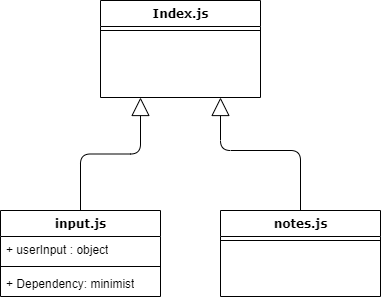

The diagram above was exported from draw.io. Its source (the exported page's mxGraphModel, read from the mxfile embedded in the PNG):
<mxGraphModel dx="868" dy="401" grid="1" gridSize="10" guides="1" tooltips="1" connect="1" arrows="1" fold="1" page="1" pageScale="1" pageWidth="1100" pageHeight="850" background="#ffffff" math="0" shadow="0">
  <root>
    <mxCell id="0" />
    <mxCell id="1" parent="0" />
    <mxCell id="78961159f06e98e8-127" style="edgeStyle=orthogonalEdgeStyle;html=1;labelBackgroundColor=none;startFill=0;startSize=8;endArrow=block;endFill=0;endSize=16;fontFamily=Verdana;fontSize=12;entryX=0.25;entryY=1;entryDx=0;entryDy=0;" parent="1" source="78961159f06e98e8-95" target="78961159f06e98e8-43" edge="1">
      <mxGeometry relative="1" as="geometry" />
    </mxCell>
    <mxCell id="78961159f06e98e8-126" style="edgeStyle=orthogonalEdgeStyle;html=1;labelBackgroundColor=none;startFill=0;startSize=8;endArrow=block;endFill=0;endSize=16;fontFamily=Verdana;fontSize=12;entryX=0.75;entryY=1;entryDx=0;entryDy=0;exitX=0.5;exitY=0;exitDx=0;exitDy=0;" parent="1" source="78961159f06e98e8-108" target="78961159f06e98e8-43" edge="1">
      <mxGeometry relative="1" as="geometry">
        <Array as="points">
          <mxPoint x="340" y="320" />
          <mxPoint x="260" y="320" />
        </Array>
        <mxPoint x="260" y="280" as="targetPoint" />
      </mxGeometry>
    </mxCell>
    <mxCell id="78961159f06e98e8-95" value="input.js" style="swimlane;html=1;fontStyle=1;align=center;verticalAlign=top;childLayout=stackLayout;horizontal=1;startSize=26;horizontalStack=0;resizeParent=1;resizeLast=0;collapsible=1;marginBottom=0;swimlaneFillColor=#ffffff;rounded=0;shadow=0;comic=0;labelBackgroundColor=none;strokeWidth=1;fillColor=none;fontFamily=Verdana;fontSize=12" parent="1" vertex="1">
      <mxGeometry x="40" y="380" width="160" height="86" as="geometry" />
    </mxCell>
    <mxCell id="78961159f06e98e8-96" value="+ userInput : object" style="text;html=1;strokeColor=none;fillColor=none;align=left;verticalAlign=top;spacingLeft=4;spacingRight=4;whiteSpace=wrap;overflow=hidden;rotatable=0;points=[[0,0.5],[1,0.5]];portConstraint=eastwest;" parent="78961159f06e98e8-95" vertex="1">
      <mxGeometry y="26" width="160" height="26" as="geometry" />
    </mxCell>
    <mxCell id="78961159f06e98e8-103" value="" style="line;html=1;strokeWidth=1;fillColor=none;align=left;verticalAlign=middle;spacingTop=-1;spacingLeft=3;spacingRight=3;rotatable=0;labelPosition=right;points=[];portConstraint=eastwest;" parent="78961159f06e98e8-95" vertex="1">
      <mxGeometry y="52" width="160" height="8" as="geometry" />
    </mxCell>
    <mxCell id="x_gTUSvn9BZbUsU8dAKP-2" value="+ Dependency: minimist" style="text;html=1;strokeColor=none;fillColor=none;align=left;verticalAlign=top;spacingLeft=4;spacingRight=4;whiteSpace=wrap;overflow=hidden;rotatable=0;points=[[0,0.5],[1,0.5]];portConstraint=eastwest;" vertex="1" parent="78961159f06e98e8-95">
      <mxGeometry y="60" width="160" height="26" as="geometry" />
    </mxCell>
    <mxCell id="78961159f06e98e8-43" value="Index.js" style="swimlane;html=1;fontStyle=1;align=center;verticalAlign=top;childLayout=stackLayout;horizontal=1;startSize=26;horizontalStack=0;resizeParent=1;resizeLast=0;collapsible=1;marginBottom=0;swimlaneFillColor=#ffffff;rounded=0;shadow=0;comic=0;labelBackgroundColor=none;strokeWidth=1;fillColor=none;fontFamily=Verdana;fontSize=12" parent="1" vertex="1">
      <mxGeometry x="140" y="170" width="160" height="97" as="geometry" />
    </mxCell>
    <mxCell id="78961159f06e98e8-51" value="" style="line;html=1;strokeWidth=1;fillColor=none;align=left;verticalAlign=middle;spacingTop=-1;spacingLeft=3;spacingRight=3;rotatable=0;labelPosition=right;points=[];portConstraint=eastwest;" parent="78961159f06e98e8-43" vertex="1">
      <mxGeometry y="26" width="160" height="8" as="geometry" />
    </mxCell>
    <mxCell id="78961159f06e98e8-108" value="notes.js" style="swimlane;html=1;fontStyle=1;align=center;verticalAlign=top;childLayout=stackLayout;horizontal=1;startSize=26;horizontalStack=0;resizeParent=1;resizeLast=0;collapsible=1;marginBottom=0;swimlaneFillColor=#ffffff;rounded=0;shadow=0;comic=0;labelBackgroundColor=none;strokeWidth=1;fillColor=none;fontFamily=Verdana;fontSize=12" parent="1" vertex="1">
      <mxGeometry x="260" y="380" width="160" height="86" as="geometry" />
    </mxCell>
    <mxCell id="78961159f06e98e8-116" value="" style="line;html=1;strokeWidth=1;fillColor=none;align=left;verticalAlign=middle;spacingTop=-1;spacingLeft=3;spacingRight=3;rotatable=0;labelPosition=right;points=[];portConstraint=eastwest;" parent="78961159f06e98e8-108" vertex="1">
      <mxGeometry y="26" width="160" height="8" as="geometry" />
    </mxCell>
  </root>
</mxGraphModel>